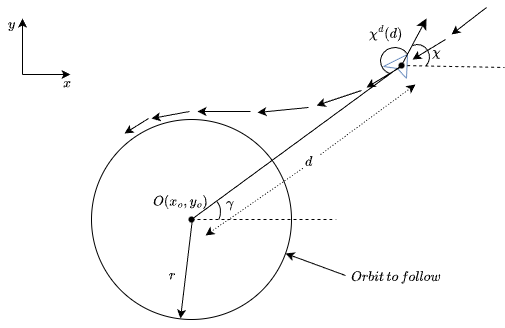

The diagram above was exported from draw.io. Its source (the exported page's mxGraphModel, read from the mxfile embedded in the PNG):
<mxGraphModel dx="1226" dy="661" grid="1" gridSize="1" guides="1" tooltips="1" connect="1" arrows="1" fold="1" page="1" pageScale="1" pageWidth="850" pageHeight="1100" math="1" shadow="0">
  <root>
    <mxCell id="0" />
    <mxCell id="1" parent="0" />
    <mxCell id="jOOwIaJ19kDm_b_OnGAp-1" value="" style="ellipse;whiteSpace=wrap;html=1;fillColor=none;" parent="1" vertex="1">
      <mxGeometry x="300" y="160" width="200" height="200" as="geometry" />
    </mxCell>
    <mxCell id="jOOwIaJ19kDm_b_OnGAp-2" value="" style="endArrow=none;html=1;rounded=0;fontFamily=Helvetica;fontSize=12;fontColor=default;startSize=5;endSize=5;curved=0;fillColor=#dae8fc;strokeColor=#6c8ebf;" parent="1" edge="1">
      <mxGeometry width="50" height="50" relative="1" as="geometry">
        <mxPoint x="592" y="107" as="sourcePoint" />
        <mxPoint x="615" y="119" as="targetPoint" />
        <Array as="points">
          <mxPoint x="616" y="95" />
        </Array>
      </mxGeometry>
    </mxCell>
    <mxCell id="jOOwIaJ19kDm_b_OnGAp-3" value="" style="endArrow=none;html=1;rounded=0;fontFamily=Helvetica;fontSize=12;fontColor=default;startSize=5;endSize=5;curved=0;fillColor=#dae8fc;strokeColor=#6c8ebf;" parent="1" edge="1">
      <mxGeometry width="50" height="50" relative="1" as="geometry">
        <mxPoint x="615" y="119" as="sourcePoint" />
        <mxPoint x="592" y="107" as="targetPoint" />
        <Array as="points">
          <mxPoint x="606" y="109" />
        </Array>
      </mxGeometry>
    </mxCell>
    <mxCell id="jOOwIaJ19kDm_b_OnGAp-4" value="" style="edgeStyle=none;orthogonalLoop=1;jettySize=auto;html=1;rounded=0;fontFamily=Helvetica;fontSize=12;fontColor=default;startSize=8;endSize=8;curved=1;exitX=0.661;exitY=0.531;exitDx=0;exitDy=0;exitPerimeter=0;" parent="1" source="jOOwIaJ19kDm_b_OnGAp-5" edge="1">
      <mxGeometry width="120" relative="1" as="geometry">
        <mxPoint x="612" y="107" as="sourcePoint" />
        <mxPoint x="635" y="59" as="targetPoint" />
        <Array as="points" />
      </mxGeometry>
    </mxCell>
    <mxCell id="jOOwIaJ19kDm_b_OnGAp-5" value="" style="shape=waypoint;sketch=0;size=6;pointerEvents=1;points=[];fillColor=none;resizable=0;rotatable=0;perimeter=centerPerimeter;snapToPoint=1;strokeColor=default;align=center;verticalAlign=middle;fontFamily=Helvetica;fontSize=12;fontColor=default;" parent="1" vertex="1">
      <mxGeometry x="600" y="96" width="20" height="20" as="geometry" />
    </mxCell>
    <mxCell id="jOOwIaJ19kDm_b_OnGAp-6" value="" style="endArrow=none;dashed=1;html=1;rounded=0;fontFamily=Helvetica;fontSize=12;fontColor=default;startSize=8;endSize=8;curved=1;exitX=0.566;exitY=0.399;exitDx=0;exitDy=0;exitPerimeter=0;" parent="1" source="jOOwIaJ19kDm_b_OnGAp-5" edge="1">
      <mxGeometry width="50" height="50" relative="1" as="geometry">
        <mxPoint x="674" y="224" as="sourcePoint" />
        <mxPoint x="713" y="108" as="targetPoint" />
      </mxGeometry>
    </mxCell>
    <mxCell id="jOOwIaJ19kDm_b_OnGAp-7" value="$$\chi$$" style="text;html=1;whiteSpace=wrap;strokeColor=none;fillColor=none;align=center;verticalAlign=middle;rounded=0;fontSize=12;fontFamily=Helvetica;fontColor=default;" parent="1" vertex="1">
      <mxGeometry x="634" y="84" width="22" height="18" as="geometry" />
    </mxCell>
    <mxCell id="jOOwIaJ19kDm_b_OnGAp-8" value="" style="verticalLabelPosition=bottom;verticalAlign=top;html=1;shape=mxgraph.basic.arc;startAngle=0.934029181964259;endAngle=0.3822293394513884;strokeColor=default;align=center;fontFamily=Helvetica;fontSize=12;fontColor=default;fillColor=none;" parent="1" vertex="1">
      <mxGeometry x="614" y="85" width="24" height="25" as="geometry" />
    </mxCell>
    <mxCell id="jOOwIaJ19kDm_b_OnGAp-9" value="" style="verticalLabelPosition=bottom;verticalAlign=top;html=1;shape=mxgraph.basic.arc;startAngle=0.5521906166171346;endAngle=0.16019392851374903;strokeColor=default;align=center;fontFamily=Helvetica;fontSize=12;fontColor=default;fillColor=none;" parent="1" vertex="1">
      <mxGeometry x="589" y="88" width="29" height="27" as="geometry" />
    </mxCell>
    <mxCell id="jOOwIaJ19kDm_b_OnGAp-11" value="" style="edgeStyle=none;orthogonalLoop=1;jettySize=auto;html=1;rounded=0;" parent="1" edge="1">
      <mxGeometry width="80" relative="1" as="geometry">
        <mxPoint x="610" y="107" as="sourcePoint" />
        <mxPoint x="575" y="128" as="targetPoint" />
        <Array as="points" />
      </mxGeometry>
    </mxCell>
    <mxCell id="jOOwIaJ19kDm_b_OnGAp-12" value="$$\chi^d (d)$$" style="text;html=1;whiteSpace=wrap;strokeColor=none;fillColor=none;align=center;verticalAlign=middle;rounded=0;" parent="1" vertex="1">
      <mxGeometry x="581" y="64" width="27" height="19" as="geometry" />
    </mxCell>
    <mxCell id="jOOwIaJ19kDm_b_OnGAp-13" value="" style="edgeStyle=none;orthogonalLoop=1;jettySize=auto;html=1;rounded=0;" parent="1" edge="1">
      <mxGeometry width="80" relative="1" as="geometry">
        <mxPoint x="654" y="80" as="sourcePoint" />
        <mxPoint x="621" y="100" as="targetPoint" />
        <Array as="points" />
      </mxGeometry>
    </mxCell>
    <mxCell id="jOOwIaJ19kDm_b_OnGAp-14" value="" style="edgeStyle=none;orthogonalLoop=1;jettySize=auto;html=1;rounded=0;" parent="1" edge="1">
      <mxGeometry width="80" relative="1" as="geometry">
        <mxPoint x="695" y="48" as="sourcePoint" />
        <mxPoint x="660" y="75" as="targetPoint" />
        <Array as="points" />
      </mxGeometry>
    </mxCell>
    <mxCell id="jOOwIaJ19kDm_b_OnGAp-15" value="" style="edgeStyle=none;orthogonalLoop=1;jettySize=auto;html=1;rounded=0;" parent="1" edge="1">
      <mxGeometry width="80" relative="1" as="geometry">
        <mxPoint x="570" y="131" as="sourcePoint" />
        <mxPoint x="525" y="146" as="targetPoint" />
        <Array as="points" />
      </mxGeometry>
    </mxCell>
    <mxCell id="jOOwIaJ19kDm_b_OnGAp-16" value="" style="edgeStyle=none;orthogonalLoop=1;jettySize=auto;html=1;rounded=0;" parent="1" edge="1">
      <mxGeometry width="80" relative="1" as="geometry">
        <mxPoint x="517" y="148" as="sourcePoint" />
        <mxPoint x="466" y="153" as="targetPoint" />
        <Array as="points" />
      </mxGeometry>
    </mxCell>
    <mxCell id="jOOwIaJ19kDm_b_OnGAp-17" value="" style="edgeStyle=none;orthogonalLoop=1;jettySize=auto;html=1;rounded=0;" parent="1" edge="1">
      <mxGeometry width="80" relative="1" as="geometry">
        <mxPoint x="459" y="152" as="sourcePoint" />
        <mxPoint x="406" y="152" as="targetPoint" />
        <Array as="points" />
      </mxGeometry>
    </mxCell>
    <mxCell id="jOOwIaJ19kDm_b_OnGAp-18" value="" style="edgeStyle=none;orthogonalLoop=1;jettySize=auto;html=1;rounded=0;" parent="1" edge="1">
      <mxGeometry width="80" relative="1" as="geometry">
        <mxPoint x="398" y="152" as="sourcePoint" />
        <mxPoint x="360" y="159" as="targetPoint" />
        <Array as="points" />
      </mxGeometry>
    </mxCell>
    <mxCell id="jOOwIaJ19kDm_b_OnGAp-20" value="" style="edgeStyle=none;orthogonalLoop=1;jettySize=auto;html=1;rounded=0;" parent="1" edge="1">
      <mxGeometry width="80" relative="1" as="geometry">
        <mxPoint x="357" y="159" as="sourcePoint" />
        <mxPoint x="333" y="174" as="targetPoint" />
        <Array as="points" />
      </mxGeometry>
    </mxCell>
    <mxCell id="jOOwIaJ19kDm_b_OnGAp-22" value="" style="shape=waypoint;sketch=0;size=6;pointerEvents=1;points=[];fillColor=none;resizable=0;rotatable=0;perimeter=centerPerimeter;snapToPoint=1;" parent="1" vertex="1">
      <mxGeometry x="390" y="250" width="20" height="20" as="geometry" />
    </mxCell>
    <mxCell id="jOOwIaJ19kDm_b_OnGAp-23" value="" style="endArrow=none;html=1;rounded=0;exitX=0.652;exitY=0.724;exitDx=0;exitDy=0;exitPerimeter=0;" parent="1" source="jOOwIaJ19kDm_b_OnGAp-22" edge="1">
      <mxGeometry width="50" height="50" relative="1" as="geometry">
        <mxPoint x="562" y="160" as="sourcePoint" />
        <mxPoint x="610" y="106" as="targetPoint" />
      </mxGeometry>
    </mxCell>
    <mxCell id="jOOwIaJ19kDm_b_OnGAp-24" value="" style="endArrow=none;dashed=1;html=1;rounded=0;" parent="1" source="jOOwIaJ19kDm_b_OnGAp-22" edge="1">
      <mxGeometry width="50" height="50" relative="1" as="geometry">
        <mxPoint x="427" y="299" as="sourcePoint" />
        <mxPoint x="545" y="260" as="targetPoint" />
      </mxGeometry>
    </mxCell>
    <mxCell id="jOOwIaJ19kDm_b_OnGAp-25" value="" style="verticalLabelPosition=bottom;verticalAlign=top;html=1;shape=mxgraph.basic.arc;startAngle=0.07574853330127243;endAngle=0.3624311986865717;strokeColor=default;align=center;fontFamily=Helvetica;fontSize=12;fontColor=default;fillColor=none;" parent="1" vertex="1">
      <mxGeometry x="416" y="241" width="13" height="23" as="geometry" />
    </mxCell>
    <mxCell id="jOOwIaJ19kDm_b_OnGAp-26" value="$$\gamma$$" style="text;html=1;whiteSpace=wrap;strokeColor=none;fillColor=none;align=center;verticalAlign=middle;rounded=0;" parent="1" vertex="1">
      <mxGeometry x="428" y="233" width="22" height="22" as="geometry" />
    </mxCell>
    <mxCell id="jOOwIaJ19kDm_b_OnGAp-28" value="" style="edgeStyle=none;orthogonalLoop=1;jettySize=auto;html=1;rounded=0;" parent="1" edge="1">
      <mxGeometry width="80" relative="1" as="geometry">
        <mxPoint x="401" y="259" as="sourcePoint" />
        <mxPoint x="389" y="359" as="targetPoint" />
        <Array as="points" />
      </mxGeometry>
    </mxCell>
    <mxCell id="jOOwIaJ19kDm_b_OnGAp-29" value="$$r$$" style="text;html=1;whiteSpace=wrap;strokeColor=none;fillColor=none;align=center;verticalAlign=middle;rounded=0;" parent="1" vertex="1">
      <mxGeometry x="373" y="309" width="17" height="13" as="geometry" />
    </mxCell>
    <mxCell id="jOOwIaJ19kDm_b_OnGAp-30" value="$$d$$" style="text;html=1;whiteSpace=wrap;strokeColor=none;fillColor=none;align=center;verticalAlign=middle;rounded=0;" parent="1" vertex="1">
      <mxGeometry x="509" y="191" width="18" height="22" as="geometry" />
    </mxCell>
    <mxCell id="jOOwIaJ19kDm_b_OnGAp-31" value="" style="edgeStyle=none;orthogonalLoop=1;jettySize=auto;html=1;rounded=0;dashed=1;dashPattern=1 2;" parent="1" edge="1">
      <mxGeometry width="80" relative="1" as="geometry">
        <mxPoint x="529" y="195" as="sourcePoint" />
        <mxPoint x="624" y="125" as="targetPoint" />
        <Array as="points" />
      </mxGeometry>
    </mxCell>
    <mxCell id="jOOwIaJ19kDm_b_OnGAp-32" value="" style="edgeStyle=none;orthogonalLoop=1;jettySize=auto;html=1;rounded=0;exitX=0.123;exitY=0.811;exitDx=0;exitDy=0;exitPerimeter=0;dashed=1;dashPattern=1 2;" parent="1" source="jOOwIaJ19kDm_b_OnGAp-30" edge="1">
      <mxGeometry width="80" relative="1" as="geometry">
        <mxPoint x="505" y="203" as="sourcePoint" />
        <mxPoint x="414" y="276" as="targetPoint" />
        <Array as="points" />
      </mxGeometry>
    </mxCell>
    <mxCell id="jOOwIaJ19kDm_b_OnGAp-33" value="$$O(x_o, y_o)$$" style="text;html=1;whiteSpace=wrap;strokeColor=none;fillColor=none;align=center;verticalAlign=middle;rounded=0;" parent="1" vertex="1">
      <mxGeometry x="359" y="227" width="60" height="30" as="geometry" />
    </mxCell>
    <mxCell id="jOOwIaJ19kDm_b_OnGAp-34" value="" style="endArrow=classic;html=1;rounded=0;" parent="1" edge="1">
      <mxGeometry width="50" height="50" relative="1" as="geometry">
        <mxPoint x="231" y="115" as="sourcePoint" />
        <mxPoint x="231" y="59" as="targetPoint" />
      </mxGeometry>
    </mxCell>
    <mxCell id="jOOwIaJ19kDm_b_OnGAp-35" value="" style="endArrow=classic;html=1;rounded=0;" parent="1" edge="1">
      <mxGeometry width="50" height="50" relative="1" as="geometry">
        <mxPoint x="231" y="115" as="sourcePoint" />
        <mxPoint x="279" y="115" as="targetPoint" />
      </mxGeometry>
    </mxCell>
    <mxCell id="jOOwIaJ19kDm_b_OnGAp-36" value="$$y$$" style="text;html=1;whiteSpace=wrap;strokeColor=none;fillColor=none;align=center;verticalAlign=middle;rounded=0;" parent="1" vertex="1">
      <mxGeometry x="209" y="55" width="23" height="20" as="geometry" />
    </mxCell>
    <mxCell id="jOOwIaJ19kDm_b_OnGAp-37" value="$$x$$" style="text;html=1;whiteSpace=wrap;strokeColor=none;fillColor=none;align=center;verticalAlign=middle;rounded=0;" parent="1" vertex="1">
      <mxGeometry x="266" y="114" width="20" height="19" as="geometry" />
    </mxCell>
    <mxCell id="jOOwIaJ19kDm_b_OnGAp-38" value="" style="edgeStyle=none;orthogonalLoop=1;jettySize=auto;html=1;rounded=0;" parent="1" target="jOOwIaJ19kDm_b_OnGAp-1" edge="1">
      <mxGeometry width="80" relative="1" as="geometry">
        <mxPoint x="554" y="316" as="sourcePoint" />
        <mxPoint x="627" y="333" as="targetPoint" />
        <Array as="points" />
      </mxGeometry>
    </mxCell>
    <mxCell id="jOOwIaJ19kDm_b_OnGAp-39" value="$$Orbit\, to\, follow$$" style="text;html=1;whiteSpace=wrap;strokeColor=none;fillColor=none;align=center;verticalAlign=middle;rounded=0;" parent="1" vertex="1">
      <mxGeometry x="575" y="303" width="60" height="30" as="geometry" />
    </mxCell>
  </root>
</mxGraphModel>